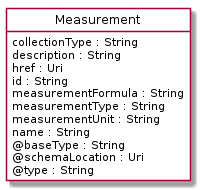

The diagram above was rendered by PlantUML. Its source (embedded in the PNG):
@startuml
hide circle
hide methods
hide stereotype
show <<Enumeration>> stereotype
skinparam class {
   BackgroundColor<<Enumeration>> #E6F5F7
   BackgroundColor<<Ref>> #FFFFE0
   BackgroundColor<<Pivot>> #FFFFFFF
   BackgroundColor<<SimpleType>> #E2F0DA
   BackgroundColor #FCF2E3
}

class Measurement <<Pivot>> {
    collectionType : String
    description : String
    href : Uri
    id : String
    measurementFormula : String
    measurementType : String
    measurementUnit : String
    name : String
    @baseType : String
    @schemaLocation : Uri
    @type : String
}


@enduml